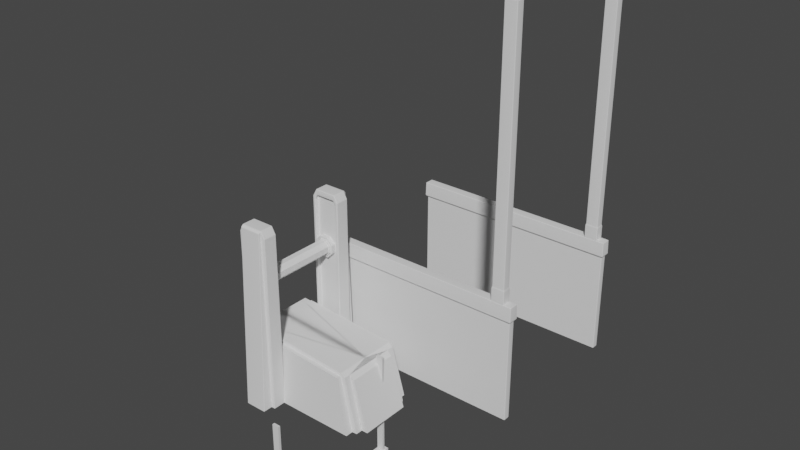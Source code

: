 # Source: Mounts.blend  (saved by Blender 3.6.14; exported with 4.5.12 LTS)
import bpy
from mathutils import Matrix  # noqa: F401  (used for matrix-valued properties, if any)

bpy.ops.wm.read_factory_settings(use_empty=True)
scene = bpy.context.scene
scene.name = 'Scene'

# ---- collections
col_collection = bpy.data.collections.new('Collection'); scene.collection.children.link(col_collection)

# ---- materials (node trees are filled in below, after node groups)
mat_wood = bpy.data.materials.new('Wood')
mat_wood.use_transparent_shadow = False
mat_foundation = bpy.data.materials.new('Foundation')
mat_foundation.use_transparent_shadow = False
mat_otherwood = bpy.data.materials.new('OtherWood')
mat_otherwood.use_transparent_shadow = False

# ---- material node trees
mat_wood.use_nodes = True; mat_wood.node_tree.nodes.clear()
_N = mat_wood.node_tree.nodes; _L = mat_wood.node_tree.links
n0 = _N.new('ShaderNodeBsdfPrincipled'); n0.name = 'Principled BSDF'; n0.location = (10, 300)
n0.distribution = 'GGX'
n0.subsurface_method = 'RANDOM_WALK_SKIN'
n0.inputs[3].default_value = 1.45
n0.inputs[27].default_value = (0.0, 0.0, 0.0, 1.0)
n0.inputs[28].default_value = 1.0
n1 = _N.new('ShaderNodeOutputMaterial'); n1.name = 'Material Output'; n1.location = (300, 300)
_L.new(n0.outputs[0], n1.inputs[0])
n1.is_active_output = True
mat_foundation.use_nodes = True; mat_foundation.node_tree.nodes.clear()
_N = mat_foundation.node_tree.nodes; _L = mat_foundation.node_tree.links
n0 = _N.new('ShaderNodeBsdfPrincipled'); n0.name = 'Principled BSDF'; n0.location = (10, 300)
n0.distribution = 'GGX'
n0.subsurface_method = 'RANDOM_WALK_SKIN'
n0.inputs[3].default_value = 1.45
n0.inputs[27].default_value = (0.0, 0.0, 0.0, 1.0)
n0.inputs[28].default_value = 1.0
n1 = _N.new('ShaderNodeOutputMaterial'); n1.name = 'Material Output'; n1.location = (300, 300)
_L.new(n0.outputs[0], n1.inputs[0])
n1.is_active_output = True
mat_otherwood.use_nodes = True; mat_otherwood.node_tree.nodes.clear()
_N = mat_otherwood.node_tree.nodes; _L = mat_otherwood.node_tree.links
n0 = _N.new('ShaderNodeBsdfPrincipled'); n0.name = 'Principled BSDF'; n0.location = (10, 300)
n0.distribution = 'GGX'
n0.subsurface_method = 'RANDOM_WALK_SKIN'
n0.inputs[3].default_value = 1.45
n0.inputs[27].default_value = (0.0, 0.0, 0.0, 1.0)
n0.inputs[28].default_value = 1.0
n1 = _N.new('ShaderNodeOutputMaterial'); n1.name = 'Material Output'; n1.location = (300, 300)
_L.new(n0.outputs[0], n1.inputs[0])
n1.is_active_output = True

# ---- world
world_world = bpy.data.worlds.new('World'); scene.world = world_world
world_world.use_nodes = True; world_world.node_tree.nodes.clear()
_N = world_world.node_tree.nodes; _L = world_world.node_tree.links
n0 = _N.new('ShaderNodeOutputWorld'); n0.name = 'World Output'; n0.location = (300, 300)
n1 = _N.new('ShaderNodeBackground'); n1.name = 'Background'; n1.location = (10, 300)
n1.inputs[0].default_value = (0.05088, 0.05088, 0.05088, 1.0)
_L.new(n1.outputs[0], n0.inputs[0])
n0.is_active_output = True
world_world.color = (0.05088, 0.05088, 0.05088)
world_world.use_sun_shadow = False
world_world.sun_shadow_jitter_overblur = 0.0

# ---- meshes
me_cube_014 = bpy.data.meshes.new('Cube.014')
me_cube_014.from_pydata([(1.347, -2.403, 7.468), (1.347, -2.159, 7.468), (1.717, -2.403, 7.468), (1.717, -2.159, 7.468), (1.347, -2.403, -0.002588), (1.347, -2.159, -0.002588), (1.717, -2.159, -0.002588), (1.717, -2.403, -0.002588), (1.332, -2.144, -0.4228), (1.332, -2.419, -0.4228), (1.332, -2.144, -0.02828), (1.733, -2.144, -0.4228), (1.733, -2.144, -0.02828), (1.733, -2.419, -0.4228), (1.733, -2.419, -0.02828), (1.332, -2.419, -0.02828), (-4.375, -2.383, -3.957), (-4.375, -2.383, -0.8558), (-4.375, -2.18, -3.957), (-4.375, -2.18, -0.8558), (1.923, -2.383, -3.957), (1.923, -2.383, -0.8558), (1.923, -2.18, -3.957), (1.923, -2.18, -0.8558), (-4.375, -2.383, -0.9226), (-4.375, -2.18, -0.9226), (1.923, -2.18, -0.9226), (1.923, -2.383, -0.9226), (-4.43, -2.438, -0.8558), (-4.43, -2.125, -0.8558), (1.978, -2.125, -0.8558), (1.978, -2.438, -0.8558), (-4.42, -2.428, -0.4228), (-4.42, -2.135, -0.4228), (1.968, -2.135, -0.4228), (1.968, -2.428, -0.4228), (1.347, 2.159, 7.468), (1.347, 2.403, 7.468), (1.717, 2.159, 7.468), (1.717, 2.403, 7.468), (1.347, 2.159, -0.002588), (1.347, 2.403, -0.002588), (1.717, 2.403, -0.002588), (1.717, 2.159, -0.002588), (1.332, 2.419, -0.4228), (1.332, 2.144, -0.4228), (1.332, 2.419, -0.02828), (1.733, 2.419, -0.4228), (1.733, 2.419, -0.02828), (1.733, 2.144, -0.4228), (1.733, 2.144, -0.02828), (1.332, 2.144, -0.02828), (-4.375, 2.18, -3.957), (-4.375, 2.18, -0.8558), (-4.375, 2.383, -3.957), (-4.375, 2.383, -0.8558), (1.923, 2.18, -3.957), (1.923, 2.18, -0.8558), (1.923, 2.383, -3.957), (1.923, 2.383, -0.8558), (-4.375, 2.18, -0.9226), (-4.375, 2.383, -0.9226), (1.923, 2.383, -0.9226), (1.923, 2.18, -0.9226), (-4.43, 2.125, -0.8558), (-4.43, 2.438, -0.8558), (1.978, 2.438, -0.8558), (1.978, 2.125, -0.8558), (-4.42, 2.135, -0.4228), (-4.42, 2.428, -0.4228), (1.968, 2.428, -0.4228), (1.968, 2.135, -0.4228)], [], [(4, 0, 1, 5), (5, 1, 3, 6), (6, 3, 2, 7), (7, 2, 0, 4), (7, 4, 15, 14), (5, 6, 12, 10), (13, 14, 15, 9), (11, 12, 14, 13), (8, 10, 12, 11), (9, 15, 10, 8), (4, 5, 10, 15), (6, 7, 14, 12), (16, 17, 19, 18), (18, 19, 23, 22), (22, 23, 21, 20), (20, 21, 17, 16), (21, 23, 26, 27), (19, 17, 24, 25), (17, 21, 27, 24), (23, 19, 25, 26), (25, 24, 28, 29), (27, 26, 30, 31), (26, 25, 29, 30), (24, 27, 31, 28), (28, 31, 35, 32), (34, 33, 32, 35), (30, 29, 33, 34), (31, 30, 34, 35), (29, 28, 32, 33), (40, 36, 37, 41), (41, 37, 39, 42), (42, 39, 38, 43), (43, 38, 36, 40), (43, 40, 51, 50), (41, 42, 48, 46), (49, 50, 51, 45), (47, 48, 50, 49), (44, 46, 48, 47), (45, 51, 46, 44), (40, 41, 46, 51), (42, 43, 50, 48), (52, 53, 55, 54), (54, 55, 59, 58), (58, 59, 57, 56), (56, 57, 53, 52), (57, 59, 62, 63), (55, 53, 60, 61), (53, 57, 63, 60), (59, 55, 61, 62), (61, 60, 64, 65), (63, 62, 66, 67), (62, 61, 65, 66), (60, 63, 67, 64), (64, 67, 71, 68), (70, 69, 68, 71), (66, 65, 69, 70), (67, 66, 70, 71), (65, 64, 68, 69)])
_uv = me_cube_014.uv_layers.new(name='UVMap')
_uv.uv.foreach_set('vector', [1.063, 0.3898, 1.063, 1.205, 1.028, 1.205, 1.028, 0.3898, 1.356, -0.4407, 1.356, 0.6102, 1.304, 0.6102, 1.304, -0.4407, 1.166, 0.3898, 1.166, 1.205, 1.132, 1.205, 1.132, 0.3898, 0.9021, 0.4491, 0.9021, 1.5, 0.8498, 1.5, 0.8498, 0.4491, 0.9021, 0.4491, 0.8498, 0.4491, 0.8476, 0.4453, 0.9043, 0.4453, 1.356, -0.4407, 1.304, -0.4407, 1.302, -0.4445, 1.358, -0.4445, 0.9043, 0.3898, 0.9043, 0.4453, 0.8476, 0.4453, 0.8476, 0.3898, -0.3446, 1.28, -0.3446, 1.323, -0.3834, 1.323, -0.3834, 1.28, 1.358, -0.5, 1.358, -0.4445, 1.302, -0.4445, 1.302, -0.5, -0.4611, 1.28, -0.4611, 1.323, -0.5, 1.323, -0.5, 1.28, 1.128, 1.271, 1.128, 1.236, 1.13, 1.234, 1.13, 1.273, 1.125, 1.271, 1.125, 1.236, 1.128, 1.234, 1.128, 1.273, 1.274, 0.6102, 1.274, 0.9488, 1.245, 0.9488, 1.245, 0.6102, -0.06371, 0.3898, -0.5, 0.3898, -0.5, -0.5, -0.06371, -0.5, 1.302, 0.6102, 1.302, 0.9488, 1.274, 0.9488, 1.274, 0.6102, -0.06371, 1.28, -0.5, 1.28, -0.5, 0.3898, -0.06371, 0.3898, 1.124, 1.234, 1.124, 1.205, 1.131, 1.205, 1.131, 1.234, 1.117, 1.234, 1.117, 1.205, 1.124, 1.205, 1.124, 1.234, 1.481, 1.28, 1.481, 0.3898, 1.491, 0.3898, 1.491, 1.28, 1.481, 0.3898, 1.481, -0.5, 1.491, -0.5, 1.491, 0.3898, 1.036, 1.205, 1.065, 1.205, 1.072, 1.217, 1.028, 1.217, 1.08, 1.205, 1.109, 1.205, 1.117, 1.217, 1.072, 1.217, 0.512, 1.287, 0.512, 0.3975, 0.5207, 0.3898, 0.5207, 1.295, 0.6515, 1.287, 0.6515, 0.3975, 0.6602, 0.3898, 0.6602, 1.295, 0.6602, 1.295, 0.6602, 0.3898, 0.7212, 0.3912, 0.7212, 1.294, 0.9456, 0.3898, 0.9456, 1.292, 0.9043, 1.292, 0.9043, 0.3898, 0.5207, 1.295, 0.5207, 0.3898, 0.5818, 0.3912, 0.5818, 1.294, 1.072, 1.217, 1.117, 1.217, 1.115, 1.264, 1.074, 1.264, 1.028, 1.217, 1.072, 1.217, 1.071, 1.264, 1.03, 1.264, 1.132, 0.3898, 1.132, 1.205, 1.097, 1.205, 1.097, 0.3898, 1.3, -0.4407, 1.3, 0.6102, 1.247, 0.6102, 1.247, -0.4407, 1.201, 0.3898, 1.201, 1.205, 1.166, 1.205, 1.166, 0.3898, 0.8454, 0.4491, 0.8454, 1.5, 0.7932, 1.5, 0.7932, 0.4491, 0.8454, 0.4491, 0.7932, 0.4491, 0.7909, 0.4453, 0.8476, 0.4453, 1.3, -0.4407, 1.247, -0.4407, 1.245, -0.4445, 1.302, -0.4445, 0.8476, 0.3898, 0.8476, 0.4453, 0.7909, 0.4453, 0.7909, 0.3898, -0.3834, 1.28, -0.3834, 1.323, -0.4223, 1.323, -0.4223, 1.28, 1.302, -0.5, 1.302, -0.4445, 1.245, -0.4445, 1.245, -0.5, 1.111, 1.264, 1.111, 1.307, 1.072, 1.307, 1.072, 1.264, 1.123, 1.271, 1.123, 1.236, 1.125, 1.234, 1.125, 1.273, 1.119, 1.271, 1.119, 1.236, 1.121, 1.234, 1.121, 1.273, 1.274, 0.9488, 1.274, 1.287, 1.245, 1.287, 1.245, 0.9488, 0.3726, 0.3898, -0.06371, 0.3898, -0.06371, -0.5, 0.3726, -0.5, 1.302, 0.9488, 1.302, 1.287, 1.274, 1.287, 1.274, 0.9488, 1.245, 0.3898, 0.8089, 0.3898, 0.8089, -0.5, 1.245, -0.5, 1.183, 1.234, 1.183, 1.205, 1.19, 1.205, 1.19, 1.234, 1.176, 1.234, 1.176, 1.205, 1.183, 1.205, 1.183, 1.234, 1.235, 1.28, 1.235, 0.3898, 1.244, 0.3898, 1.244, 1.28, 1.472, 0.3898, 1.472, -0.5, 1.481, -0.5, 1.481, 0.3898, 1.139, 1.264, 1.168, 1.264, 1.176, 1.276, 1.132, 1.276, 1.036, 1.264, 1.065, 1.264, 1.072, 1.276, 1.028, 1.276, 0.4423, 1.287, 0.4423, 0.3975, 0.451, 0.3898, 0.451, 1.295, 0.5818, 1.287, 0.5818, 0.3975, 0.5904, 0.3898, 0.5904, 1.295, 0.5904, 1.295, 0.5904, 0.3898, 0.6515, 0.3912, 0.6515, 1.294, 1.028, 0.3898, 1.028, 1.292, 0.9869, 1.292, 0.9869, 0.3898, 0.451, 1.295, 0.451, 0.3898, 0.512, 0.3912, 0.512, 1.294, 1.028, 1.276, 1.072, 1.276, 1.071, 1.322, 1.03, 1.322, 1.132, 1.276, 1.176, 1.276, 1.174, 1.322, 1.133, 1.322])
me_cube_014.use_remesh_fix_poles = True
me_cube_014.use_remesh_preserve_attributes = False
me_cube_014.use_mirror_x = True
me_cube_014.update()
me_cube_006 = bpy.data.meshes.new('Cube.006')
me_cube_006.from_pydata([(-1.0, -1.55, -1.0), (-1.0, -1.55, 4.198), (-1.0, 1.55, -1.0), (-1.0, 1.55, 4.198), (1.0, -1.55, -1.0), (1.0, -1.55, 4.198), (1.0, 1.55, -1.0), (1.0, 1.55, 4.198), (-1.0, -1.142, -1.0), (-1.0, 1.142, -1.0), (-0.8209, 1.142, 4.11), (-0.8209, -1.142, 4.11), (1.0, 1.142, -1.0), (1.0, -1.142, -1.0), (0.8209, -1.142, 4.11), (0.8209, 1.142, 4.11), (-0.7276, -1.142, -1.0), (0.7276, -1.142, -1.0), (0.6663, -1.142, 4.23), (-0.6663, -1.142, 4.23), (-0.7276, -1.55, 4.409), (0.7276, -1.55, 4.409), (0.7276, -1.55, -1.0), (-0.7276, -1.55, -1.0), (-0.7276, 1.55, -1.0), (0.7276, 1.55, -1.0), (0.7276, 1.55, 4.409), (-0.7276, 1.55, 4.409), (0.7276, 1.142, 4.409), (-0.6663, 1.142, 4.23), (0.7276, 1.142, -1.0), (-0.7276, 1.142, -1.0), (1.0, -1.142, 4.198), (1.0, 1.142, 4.198), (0.8209, -1.142, -0.8209), (0.8209, 1.142, -0.8209), (-1.0, 1.142, 4.198), (-1.0, -1.142, 4.198), (-0.8209, 1.142, -0.8209), (-0.8209, -1.142, -0.8209), (-0.7276, 1.142, -0.8209), (0.7276, 1.142, -0.8209), (0.6663, 1.142, 4.23), (-0.7276, 1.142, 4.409), (0.7276, -1.142, 4.409), (-0.7276, -1.142, 4.409), (0.7276, -1.142, -0.8209), (-0.7276, -1.142, -0.8209), (-0.7276, 1.254, -0.8209), (0.7276, 1.254, -0.8209), (0.6663, 1.254, 4.23), (-0.6663, 1.254, 4.23), (0.6663, -1.254, 4.23), (0.7276, -1.254, -0.8209), (-0.7276, -1.254, -0.8209), (-0.6663, -1.254, 4.23), (-0.8209, -1.254, -0.8209), (0.8209, -1.254, -0.8209), (-0.8209, 1.254, -0.8209), (0.8209, 1.254, -0.8209), (0.8209, -1.254, 4.11), (0.8209, 1.254, 4.11), (-0.8209, 1.254, 4.11), (-0.8209, -1.254, 4.11), (-0.7276, -1.618, 4.35), (0.7276, -1.618, 4.35), (0.7276, 1.618, 4.35), (-0.7276, 1.618, 4.35), (-0.7276, -1.833, -1.0), (0.7276, -1.833, -1.0), (0.7276, 1.833, -1.0), (-0.7276, 1.833, -1.0)], [], [(41, 35, 59, 49), (7, 26, 28, 33), (25, 26, 7, 6), (4, 5, 21, 22), (9, 36, 3, 2), (6, 7, 33, 12), (23, 20, 1, 0), (32, 44, 21, 5), (13, 32, 5, 4), (19, 18, 52, 55), (2, 3, 27, 24), (45, 37, 1, 20), (29, 10, 62, 51), (0, 1, 37, 8), (27, 3, 36, 43), (38, 40, 48, 58), (45, 20, 21, 44), (42, 29, 51, 50), (27, 43, 28, 26), (26, 25, 70, 66), (24, 27, 67, 71), (15, 42, 50, 61), (34, 14, 32, 13), (15, 35, 12, 33), (38, 10, 36, 9), (11, 39, 8, 37), (41, 40, 31, 30), (29, 42, 28, 43), (18, 19, 45, 44), (47, 46, 17, 16), (19, 11, 37, 45), (39, 47, 16, 8), (14, 18, 44, 32), (46, 34, 13, 17), (42, 15, 33, 28), (10, 29, 43, 36), (40, 38, 9, 31), (35, 41, 30, 12), (62, 58, 48, 51), (50, 49, 59, 61), (52, 60, 57, 53), (49, 50, 51, 48), (52, 53, 54, 55), (63, 55, 54, 56), (47, 39, 56, 54), (14, 34, 57, 60), (11, 19, 55, 63), (40, 41, 49, 48), (35, 15, 61, 59), (34, 46, 53, 57), (10, 38, 58, 62), (18, 14, 60, 52), (46, 47, 54, 53), (39, 11, 63, 56), (64, 68, 69, 65), (66, 70, 71, 67), (21, 20, 64, 65), (27, 26, 66, 67), (22, 21, 65, 69), (20, 23, 68, 64)])
_uv = me_cube_006.uv_layers.new(name='UVMap')
_uv.uv.foreach_set('vector', [0.3833, 0.4899, 0.3834, 0.5046, 0.3834, 0.5046, 0.3833, 0.4899, 0.625, 0.5, 0.6591, 0.5, 0.6591, 0.5329, 0.625, 0.5329, 0.375, 0.4659, 0.625, 0.4659, 0.625, 0.5, 0.375, 0.5, 0.375, 0.75, 0.625, 0.75, 0.625, 0.7841, 0.375, 0.7841, 0.375, 0.2171, 0.625, 0.2171, 0.625, 0.25, 0.375, 0.25, 0.375, 0.5, 0.625, 0.5, 0.625, 0.5329, 0.375, 0.5329, 0.375, 0.9659, 0.625, 0.9659, 0.625, 1.0, 0.375, 1.0, 0.625, 0.7171, 0.6591, 0.7171, 0.6591, 0.75, 0.625, 0.75, 0.375, 0.7171, 0.625, 0.7171, 0.625, 0.75, 0.375, 0.75, 0.6146, 0.147, 0.6146, 0.603, 0.6146, 0.603, 0.6146, 0.147, 0.375, 0.25, 0.625, 0.25, 0.625, 0.2841, 0.375, 0.2841, 0.8409, 0.7171, 0.875, 0.7171, 0.875, 0.75, 0.8409, 0.75, 0.6146, 0.2698, 0.6144, 0.2454, 0.6144, 0.2454, 0.6146, 0.2698, 0.375, 0.0, 0.625, 0.0, 0.625, 0.0329, 0.375, 0.0329, 0.8409, 0.5, 0.875, 0.5, 0.875, 0.5329, 0.8409, 0.5329, 0.3834, 0.2454, 0.3833, 0.2601, 0.3833, 0.2601, 0.3834, 0.2454, 0.8409, 0.7171, 0.8409, 0.75, 0.6591, 0.75, 0.6591, 0.7171, 0.6146, 0.4802, 0.6146, 0.2698, 0.6146, 0.2698, 0.6146, 0.4802, 0.8409, 0.5, 0.8409, 0.5329, 0.6591, 0.5329, 0.6591, 0.5, 0.625, 0.4659, 0.375, 0.4659, 0.375, 0.4659, 0.625, 0.4659, 0.375, 0.2841, 0.625, 0.2841, 0.625, 0.2841, 0.375, 0.2841, 0.6144, 0.5046, 0.6146, 0.4802, 0.6146, 0.4802, 0.6144, 0.5046, 0.3834, 0.6558, 0.6144, 0.6558, 0.625, 0.7171, 0.375, 0.7171, 0.6144, 0.5046, 0.3834, 0.5046, 0.375, 0.5329, 0.625, 0.5329, 0.3834, 0.2454, 0.6144, 0.2454, 0.625, 0.2171, 0.375, 0.2171, 0.6144, 0.09417, 0.3834, 0.09417, 0.375, 0.0329, 0.625, 0.0329, 0.3833, 0.4899, 0.3833, 0.2601, 0.375, 0.2601, 0.375, 0.4899, 0.6146, 0.2698, 0.6146, 0.4802, 0.625, 0.4899, 0.625, 0.2601, 0.6146, 0.603, 0.6146, 0.147, 0.625, 0.1261, 0.625, 0.6239, 0.3833, 0.1261, 0.3833, 0.6239, 0.375, 0.6239, 0.375, 0.1261, 0.6146, 0.147, 0.6144, 0.09417, 0.625, 0.0329, 0.625, 0.1261, 0.3834, 0.09417, 0.3833, 0.1261, 0.375, 0.1261, 0.375, 0.0329, 0.6144, 0.6558, 0.6146, 0.603, 0.625, 0.6239, 0.625, 0.7171, 0.3833, 0.6239, 0.3834, 0.6558, 0.375, 0.7171, 0.375, 0.6239, 0.6146, 0.4802, 0.6144, 0.5046, 0.625, 0.5329, 0.625, 0.4899, 0.6144, 0.2454, 0.6146, 0.2698, 0.625, 0.2601, 0.625, 0.2171, 0.3833, 0.2601, 0.3834, 0.2454, 0.375, 0.2171, 0.375, 0.2601, 0.3834, 0.5046, 0.3833, 0.4899, 0.375, 0.4899, 0.375, 0.5329, 0.6144, 0.2454, 0.3834, 0.2454, 0.3833, 0.2601, 0.6146, 0.2698, 0.6146, 0.4802, 0.3833, 0.4899, 0.3834, 0.5046, 0.6144, 0.5046, 0.6146, 0.603, 0.6144, 0.6558, 0.3834, 0.6558, 0.3833, 0.6239, 0.3833, 0.4899, 0.6146, 0.4802, 0.6146, 0.2698, 0.3833, 0.2601, 0.6146, 0.603, 0.3833, 0.6239, 0.3833, 0.1261, 0.6146, 0.147, 0.6144, 0.09417, 0.6146, 0.147, 0.3833, 0.1261, 0.3834, 0.09417, 0.3833, 0.1261, 0.3834, 0.09417, 0.3834, 0.09417, 0.3833, 0.1261, 0.6144, 0.6558, 0.3834, 0.6558, 0.3834, 0.6558, 0.6144, 0.6558, 0.6144, 0.09417, 0.6146, 0.147, 0.6146, 0.147, 0.6144, 0.09417, 0.3833, 0.2601, 0.3833, 0.4899, 0.3833, 0.4899, 0.3833, 0.2601, 0.3834, 0.5046, 0.6144, 0.5046, 0.6144, 0.5046, 0.3834, 0.5046, 0.3834, 0.6558, 0.3833, 0.6239, 0.3833, 0.6239, 0.3834, 0.6558, 0.6144, 0.2454, 0.3834, 0.2454, 0.3834, 0.2454, 0.6144, 0.2454, 0.6146, 0.603, 0.6144, 0.6558, 0.6144, 0.6558, 0.6146, 0.603, 0.3833, 0.6239, 0.3833, 0.1261, 0.3833, 0.1261, 0.3833, 0.6239, 0.3834, 0.09417, 0.6144, 0.09417, 0.6144, 0.09417, 0.3834, 0.09417, 0.625, 0.9659, 0.375, 0.9659, 0.375, 0.7841, 0.625, 0.7841, 0.625, 0.4659, 0.375, 0.4659, 0.375, 0.2841, 0.625, 0.2841, 0.6591, 0.75, 0.8409, 0.75, 0.8409, 0.75, 0.6591, 0.75, 0.8409, 0.5, 0.6591, 0.5, 0.6591, 0.5, 0.8409, 0.5, 0.375, 0.7841, 0.625, 0.7841, 0.625, 0.7841, 0.375, 0.7841, 0.625, 0.9659, 0.375, 0.9659, 0.375, 0.9659, 0.625, 0.9659])
me_cube_006.use_remesh_fix_poles = True
me_cube_006.use_remesh_preserve_attributes = False
me_cube_006.use_mirror_x = True
me_cube_006.update()
me_cylinder_004 = bpy.data.meshes.new('Cylinder.004')
me_cylinder_004.from_pydata([(-9.537e-07, 1.292, 0.33), (-9.537e-07, -1.292, 0.33), (0.2333, 1.292, 0.2333), (0.2333, -1.292, 0.2333), (0.33, 1.292, 2.384e-07), (0.33, -1.292, 2.384e-07), (0.2333, 1.292, -0.2333), (0.2333, -1.292, -0.2333), (-9.825e-07, 1.292, -0.33), (-9.825e-07, -1.292, -0.33), (-0.2333, 1.292, -0.2333), (-0.2333, -1.292, -0.2333), (-0.33, 1.292, 2.384e-07), (-0.33, -1.292, 2.384e-07), (-0.2333, 1.292, 0.2333), (-0.2333, -1.292, 0.2333), (-0.1888, -1.117, -0.1888), (-0.1926, -1.122, -0.1926), (-0.1888, 1.117, -0.1888), (-0.1926, 1.122, -0.1926), (-0.2669, -1.117, 2.384e-07), (-0.2723, -1.122, 2.384e-07), (-0.2669, 1.117, 2.384e-07), (-0.2723, 1.122, 2.384e-07), (-9.442e-07, 1.122, 0.2723), (-9.433e-07, 1.117, 0.2669), (-9.442e-07, -1.122, 0.2723), (-9.433e-07, -1.117, 0.2669), (-0.1888, -1.117, 0.1888), (-0.1926, -1.122, 0.1926), (-0.1888, 1.117, 0.1888), (-0.1926, 1.122, 0.1926), (-9.537e-07, -1.127, 0.33), (-9.528e-07, -1.122, 0.3246), (-9.528e-07, 1.122, 0.3246), (-9.537e-07, 1.127, 0.33), (0.2333, 1.127, 0.2333), (0.2295, 1.122, 0.2295), (0.2295, -1.122, 0.2295), (0.2333, -1.127, 0.2333), (0.33, 1.127, 2.384e-07), (0.3246, 1.122, 2.384e-07), (0.3246, -1.122, 2.384e-07), (0.33, -1.127, 2.384e-07), (0.2333, 1.127, -0.2333), (0.2295, 1.122, -0.2295), (0.2295, -1.122, -0.2295), (0.2333, -1.127, -0.2333), (-9.825e-07, 1.127, -0.33), (-9.821e-07, 1.122, -0.3246), (-9.822e-07, -1.122, -0.3246), (-9.825e-07, -1.127, -0.33), (-0.2333, 1.127, -0.2333), (-0.2295, 1.122, -0.2295), (-0.2295, -1.122, -0.2295), (-0.2333, -1.127, -0.2333), (-0.33, 1.127, 2.384e-07), (-0.3246, 1.122, 2.384e-07), (-0.3246, -1.122, 2.384e-07), (-0.33, -1.127, 2.384e-07), (-0.2333, 1.127, 0.2333), (-0.2295, 1.122, 0.2295), (-0.2295, -1.122, 0.2295), (-0.2333, -1.127, 0.2333), (-9.773e-07, 1.117, -0.2669), (-9.778e-07, 1.122, -0.2723), (-9.786e-07, -1.117, -0.2669), (-9.79e-07, -1.122, -0.2723), (0.1888, 1.117, -0.1888), (0.1926, 1.122, -0.1926), (0.1888, -1.117, -0.1888), (0.1926, -1.122, -0.1926), (0.2723, 1.122, 2.384e-07), (0.2669, 1.117, 2.384e-07), (0.2669, -1.117, 2.384e-07), (0.2723, -1.122, 2.384e-07), (0.1888, 1.117, 0.1888), (0.1926, 1.122, 0.1926), (0.1926, -1.122, 0.1926), (0.1888, -1.117, 0.1888), (0.1628, 1.087, -0.1629), (0.159, 1.082, -0.159), (0.159, -1.082, -0.159), (0.1628, -1.087, -0.1629), (0.2303, 1.087, 2.384e-07), (0.2249, 1.082, 2.384e-07), (0.2249, -1.082, 2.384e-07), (0.2303, -1.087, 2.384e-07), (-9.456e-07, -1.087, 0.2303), (-9.459e-07, -1.082, 0.2249), (-9.456e-07, 1.087, 0.2303), (-9.459e-07, 1.082, 0.2249), (0.159, 1.082, 0.159), (0.1628, 1.087, 0.1629), (0.159, -1.082, 0.159), (0.1628, -1.087, 0.1629), (0.1888, -1.092, 0.1888), (0.1849, -1.087, 0.1849), (0.1849, 1.087, 0.1849), (0.1888, 1.092, 0.1888), (0.2669, -1.092, 2.384e-07), (0.2615, -1.087, 2.384e-07), (0.2615, 1.087, 2.384e-07), (0.2669, 1.092, 2.384e-07), (0.1888, -1.092, -0.1888), (0.1849, -1.087, -0.1849), (0.1849, 1.087, -0.1849), (0.1888, 1.092, -0.1888), (-9.786e-07, -1.092, -0.2669), (-9.783e-07, -1.087, -0.2615), (-9.77e-07, 1.087, -0.2615), (-9.774e-07, 1.092, -0.2669), (-0.1888, -1.092, -0.1888), (-0.1849, -1.087, -0.1849), (-0.1849, 1.087, -0.1849), (-0.1888, 1.092, -0.1888), (-0.2669, -1.092, 2.384e-07), (-0.2615, -1.087, 2.384e-07), (-0.2615, 1.087, 2.384e-07), (-0.2669, 1.092, 2.384e-07), (-0.1888, -1.092, 0.1888), (-0.1849, -1.087, 0.1849), (-0.1849, 1.087, 0.1849), (-0.1888, 1.092, 0.1888), (-9.433e-07, 1.092, 0.2669), (-9.436e-07, 1.087, 0.2615), (-9.436e-07, -1.087, 0.2615), (-9.433e-07, -1.092, 0.2669), (-9.76e-07, -1.082, -0.2249), (-9.764e-07, -1.087, -0.2303), (-9.751e-07, 1.087, -0.2303), (-9.748e-07, 1.082, -0.2249), (-0.159, -1.082, -0.159), (-0.1629, -1.087, -0.1629), (-0.1629, 1.087, -0.1629), (-0.159, 1.082, -0.159), (-0.2303, -1.087, 2.384e-07), (-0.2249, -1.082, 2.384e-07), (-0.2303, 1.087, 2.384e-07), (-0.2249, 1.082, 2.384e-07), (-0.159, -1.082, 0.159), (-0.1629, -1.087, 0.1629), (-0.1629, 1.087, 0.1629), (-0.159, 1.082, 0.159)], [], [(0, 35, 36, 2), (42, 46, 71, 75), (46, 50, 67, 71), (51, 9, 11, 55), (55, 11, 13, 59), (59, 13, 15, 63), (98, 125, 90, 93), (41, 37, 77, 72), (38, 42, 75, 78), (107, 111, 64, 68), (12, 56, 60, 14), (10, 52, 56, 12), (8, 48, 52, 10), (49, 45, 69, 65), (45, 41, 72, 69), (14, 60, 35, 0), (39, 3, 5, 43), (119, 123, 30, 22), (115, 119, 22, 18), (111, 115, 18, 64), (4, 40, 44, 6), (62, 33, 26, 29), (43, 5, 7, 47), (53, 49, 65, 19), (32, 1, 3, 39), (63, 15, 1, 32), (58, 62, 29, 21), (50, 54, 17, 67), (16, 20, 116, 112), (103, 107, 68, 73), (99, 103, 73, 76), (33, 38, 78, 26), (124, 99, 76, 25), (2, 36, 40, 4), (47, 7, 9, 51), (28, 27, 127, 120), (6, 44, 48, 8), (66, 16, 112, 108), (123, 124, 25, 30), (27, 79, 96, 127), (79, 74, 100, 96), (37, 34, 24, 77), (74, 70, 104, 100), (70, 66, 108, 104), (57, 53, 19, 23), (20, 28, 120, 116), (61, 57, 23, 31), (34, 61, 31, 24), (91, 143, 140, 89), (105, 109, 129, 83), (114, 110, 130, 134), (109, 113, 133, 129), (113, 117, 136, 133), (122, 118, 138, 142), (143, 139, 137, 140), (139, 135, 132, 137), (102, 98, 93, 84), (106, 102, 84, 80), (110, 106, 80, 130), (92, 91, 89, 94), (131, 81, 82, 128), (135, 131, 128, 132), (126, 97, 95, 88), (125, 122, 142, 90), (85, 86, 82, 81), (117, 121, 141, 136), (121, 126, 88, 141), (118, 114, 134, 138), (101, 105, 83, 87), (97, 101, 87, 95), (77, 24, 25, 76), (141, 88, 89, 140), (29, 26, 27, 28), (26, 78, 79, 27), (69, 72, 73, 68), (65, 69, 68, 64), (19, 65, 64, 18), (23, 19, 18, 22), (31, 23, 22, 30), (24, 31, 30, 25), (72, 77, 76, 73), (93, 90, 91, 92), (21, 29, 28, 20), (17, 21, 20, 16), (67, 17, 16, 66), (71, 67, 66, 70), (75, 71, 70, 74), (78, 75, 74, 79), (63, 32, 33, 62), (35, 60, 61, 34), (59, 63, 62, 58), (60, 56, 57, 61), (55, 59, 58, 54), (56, 52, 53, 57), (51, 55, 54, 50), (52, 48, 49, 53), (47, 51, 50, 46), (48, 44, 45, 49), (43, 47, 46, 42), (44, 40, 41, 45), (39, 43, 42, 38), (40, 36, 37, 41), (32, 39, 38, 33), (36, 35, 34, 37), (90, 142, 143, 91), (133, 136, 137, 132), (129, 133, 132, 128), (83, 129, 128, 82), (87, 83, 82, 86), (95, 87, 86, 94), (88, 95, 94, 89), (136, 141, 140, 137), (142, 138, 139, 143), (138, 134, 135, 139), (134, 130, 131, 135), (130, 80, 81, 131), (80, 84, 85, 81), (84, 93, 92, 85), (99, 124, 125, 98), (127, 96, 97, 126), (103, 99, 98, 102), (96, 100, 101, 97), (107, 103, 102, 106), (100, 104, 105, 101), (111, 107, 106, 110), (104, 108, 109, 105), (115, 111, 110, 114), (108, 112, 113, 109), (119, 115, 114, 118), (112, 116, 117, 113), (123, 119, 118, 122), (116, 120, 121, 117), (124, 123, 122, 125), (120, 127, 126, 121), (54, 58, 21, 17), (85, 92, 94, 86)])
_uv = me_cylinder_004.uv_layers.new(name='UVMap')
_uv.uv.foreach_set('vector', [1.0, 0.0, 1.0, 0.06363, 0.875, 0.06363, 0.875, 0.0, 0.75, 0.9344, 0.625, 0.9344, 0.625, 0.9344, 0.75, 0.9344, 0.625, 0.9344, 0.5, 0.9344, 0.5, 0.9344, 0.625, 0.9344, 0.5, 0.9364, 0.5, 1.0, 0.375, 1.0, 0.375, 0.9364, 0.375, 0.9364, 0.375, 1.0, 0.25, 1.0, 0.25, 0.9364, 0.25, 0.9364, 0.25, 1.0, 0.125, 1.0, 0.125, 0.9364, 0.875, 0.07932, 1.0, 0.07932, 1.0, 0.07932, 0.875, 0.07932, 0.75, 0.06556, 0.875, 0.06556, 0.875, 0.06556, 0.75, 0.06556, 0.875, 0.9344, 0.75, 0.9344, 0.75, 0.9344, 0.875, 0.9344, 0.625, 0.07738, 0.5, 0.07738, 0.5, 0.0675, 0.625, 0.0675, 0.25, 0.0, 0.25, 0.06363, 0.125, 0.06363, 0.125, 0.0, 0.375, 0.0, 0.375, 0.06363, 0.25, 0.06363, 0.25, 0.0, 0.5, 0.0, 0.5, 0.06363, 0.375, 0.06363, 0.375, 0.0, 0.5, 0.06556, 0.625, 0.06556, 0.625, 0.06556, 0.5, 0.06556, 0.625, 0.06556, 0.75, 0.06556, 0.75, 0.06556, 0.625, 0.06556, 0.125, 0.0, 0.125, 0.06363, 0.0, 0.06363, 0.0, 0.0, 0.875, 0.9364, 0.875, 1.0, 0.75, 1.0, 0.75, 0.9364, 0.25, 0.07738, 0.125, 0.07738, 0.125, 0.0675, 0.25, 0.0675, 0.375, 0.07738, 0.25, 0.07738, 0.25, 0.0675, 0.375, 0.0675, 0.5, 0.07738, 0.375, 0.07738, 0.375, 0.0675, 0.5, 0.0675, 0.75, 0.0, 0.75, 0.06363, 0.625, 0.06363, 0.625, 0.0, 0.125, 0.9344, 0.0, 0.9344, 0.0, 0.9344, 0.125, 0.9344, 0.75, 0.9364, 0.75, 1.0, 0.625, 1.0, 0.625, 0.9364, 0.375, 0.06556, 0.5, 0.06556, 0.5, 0.06556, 0.375, 0.06556, 1.0, 0.9364, 1.0, 1.0, 0.875, 1.0, 0.875, 0.9364, 0.125, 0.9364, 0.125, 1.0, 0.0, 1.0, 0.0, 0.9364, 0.25, 0.9344, 0.125, 0.9344, 0.125, 0.9344, 0.25, 0.9344, 0.5, 0.9344, 0.375, 0.9344, 0.375, 0.9344, 0.5, 0.9344, 0.375, 0.9325, 0.25, 0.9325, 0.25, 0.9226, 0.375, 0.9226, 0.75, 0.07738, 0.625, 0.07738, 0.625, 0.0675, 0.75, 0.0675, 0.875, 0.07738, 0.75, 0.07738, 0.75, 0.0675, 0.875, 0.0675, 1.0, 0.9344, 0.875, 0.9344, 0.875, 0.9344, 1.0, 0.9344, 1.0, 0.07738, 0.875, 0.07738, 0.875, 0.0675, 1.0, 0.0675, 0.875, 0.0, 0.875, 0.06363, 0.75, 0.06363, 0.75, 0.0, 0.625, 0.9364, 0.625, 1.0, 0.5, 1.0, 0.5, 0.9364, 0.125, 0.9325, 0.0, 0.9325, 0.0, 0.9226, 0.125, 0.9226, 0.625, 0.0, 0.625, 0.06363, 0.5, 0.06363, 0.5, 0.0, 0.5, 0.9325, 0.375, 0.9325, 0.375, 0.9226, 0.5, 0.9226, 0.125, 0.07738, 0.0, 0.07738, 0.0, 0.0675, 0.125, 0.0675, 1.0, 0.9325, 0.875, 0.9325, 0.875, 0.9226, 1.0, 0.9226, 0.875, 0.9325, 0.75, 0.9325, 0.75, 0.9226, 0.875, 0.9226, 0.875, 0.06556, 1.0, 0.06556, 1.0, 0.06556, 0.875, 0.06556, 0.75, 0.9325, 0.625, 0.9325, 0.625, 0.9226, 0.75, 0.9226, 0.625, 0.9325, 0.5, 0.9325, 0.5, 0.9226, 0.625, 0.9226, 0.25, 0.06556, 0.375, 0.06556, 0.375, 0.06556, 0.25, 0.06556, 0.25, 0.9325, 0.125, 0.9325, 0.125, 0.9226, 0.25, 0.9226, 0.125, 0.06556, 0.25, 0.06556, 0.25, 0.06556, 0.125, 0.06556, 0.0, 0.06556, 0.125, 0.06556, 0.125, 0.06556, 0.0, 0.06556, 0.0, 0.08126, 0.125, 0.08126, 0.125, 0.9187, 0.0, 0.9187, 0.625, 0.9207, 0.5, 0.9207, 0.5, 0.9207, 0.625, 0.9207, 0.375, 0.07932, 0.5, 0.07932, 0.5, 0.07932, 0.375, 0.07932, 0.5, 0.9207, 0.375, 0.9207, 0.375, 0.9207, 0.5, 0.9207, 0.375, 0.9207, 0.25, 0.9207, 0.25, 0.9207, 0.375, 0.9207, 0.125, 0.07932, 0.25, 0.07932, 0.25, 0.07932, 0.125, 0.07932, 0.125, 0.08126, 0.25, 0.08126, 0.25, 0.9187, 0.125, 0.9187, 0.25, 0.08126, 0.375, 0.08126, 0.375, 0.9187, 0.25, 0.9187, 0.75, 0.07932, 0.875, 0.07932, 0.875, 0.07932, 0.75, 0.07932, 0.625, 0.07932, 0.75, 0.07932, 0.75, 0.07932, 0.625, 0.07932, 0.5, 0.07932, 0.625, 0.07932, 0.625, 0.07932, 0.5, 0.07932, 0.875, 0.08126, 1.0, 0.08126, 1.0, 0.9187, 0.875, 0.9187, 0.5, 0.08126, 0.625, 0.08126, 0.625, 0.9187, 0.5, 0.9187, 0.375, 0.08126, 0.5, 0.08126, 0.5, 0.9187, 0.375, 0.9187, 1.0, 0.9207, 0.875, 0.9207, 0.875, 0.9207, 1.0, 0.9207, 0.0, 0.07932, 0.125, 0.07932, 0.125, 0.07932, 0.0, 0.07932, 0.75, 0.08126, 0.75, 0.9187, 0.625, 0.9187, 0.625, 0.08126, 0.25, 0.9207, 0.125, 0.9207, 0.125, 0.9207, 0.25, 0.9207, 0.125, 0.9207, 0.0, 0.9207, 0.0, 0.9207, 0.125, 0.9207, 0.25, 0.07932, 0.375, 0.07932, 0.375, 0.07932, 0.25, 0.07932, 0.75, 0.9207, 0.625, 0.9207, 0.625, 0.9207, 0.75, 0.9207, 0.875, 0.9207, 0.75, 0.9207, 0.75, 0.9207, 0.875, 0.9207, 0.875, 0.06556, 1.0, 0.06556, 1.0, 0.0675, 0.875, 0.0675, 0.125, 0.9207, 0.0, 0.9207, 0.0, 0.9187, 0.125, 0.9187, 0.125, 0.9344, 0.0, 0.9344, 0.0, 0.9325, 0.125, 0.9325, 1.0, 0.9344, 0.875, 0.9344, 0.875, 0.9325, 1.0, 0.9325, 0.625, 0.06556, 0.75, 0.06556, 0.75, 0.0675, 0.625, 0.0675, 0.5, 0.06556, 0.625, 0.06556, 0.625, 0.0675, 0.5, 0.0675, 0.375, 0.06556, 0.5, 0.06556, 0.5, 0.0675, 0.375, 0.0675, 0.25, 0.06556, 0.375, 0.06556, 0.375, 0.0675, 0.25, 0.0675, 0.125, 0.06556, 0.25, 0.06556, 0.25, 0.0675, 0.125, 0.0675, 0.0, 0.06556, 0.125, 0.06556, 0.125, 0.0675, 0.0, 0.0675, 0.75, 0.06556, 0.875, 0.06556, 0.875, 0.0675, 0.75, 0.0675, 0.875, 0.07932, 1.0, 0.07932, 1.0, 0.08126, 0.875, 0.08126, 0.25, 0.9344, 0.125, 0.9344, 0.125, 0.9325, 0.25, 0.9325, 0.375, 0.9344, 0.25, 0.9344, 0.25, 0.9325, 0.375, 0.9325, 0.5, 0.9344, 0.375, 0.9344, 0.375, 0.9325, 0.5, 0.9325, 0.625, 0.9344, 0.5, 0.9344, 0.5, 0.9325, 0.625, 0.9325, 0.75, 0.9344, 0.625, 0.9344, 0.625, 0.9325, 0.75, 0.9325, 0.875, 0.9344, 0.75, 0.9344, 0.75, 0.9325, 0.875, 0.9325, 0.125, 0.9364, 0.0, 0.9364, 0.0, 0.9344, 0.125, 0.9344, 0.0, 0.06363, 0.125, 0.06363, 0.125, 0.06556, 0.0, 0.06556, 0.25, 0.9364, 0.125, 0.9364, 0.125, 0.9344, 0.25, 0.9344, 0.125, 0.06363, 0.25, 0.06363, 0.25, 0.06556, 0.125, 0.06556, 0.375, 0.9364, 0.25, 0.9364, 0.25, 0.9344, 0.375, 0.9344, 0.25, 0.06363, 0.375, 0.06363, 0.375, 0.06556, 0.25, 0.06556, 0.5, 0.9364, 0.375, 0.9364, 0.375, 0.9344, 0.5, 0.9344, 0.375, 0.06363, 0.5, 0.06363, 0.5, 0.06556, 0.375, 0.06556, 0.625, 0.9364, 0.5, 0.9364, 0.5, 0.9344, 0.625, 0.9344, 0.5, 0.06363, 0.625, 0.06363, 0.625, 0.06556, 0.5, 0.06556, 0.75, 0.9364, 0.625, 0.9364, 0.625, 0.9344, 0.75, 0.9344, 0.625, 0.06363, 0.75, 0.06363, 0.75, 0.06556, 0.625, 0.06556, 0.875, 0.9364, 0.75, 0.9364, 0.75, 0.9344, 0.875, 0.9344, 0.75, 0.06363, 0.875, 0.06363, 0.875, 0.06556, 0.75, 0.06556, 1.0, 0.9364, 0.875, 0.9364, 0.875, 0.9344, 1.0, 0.9344, 0.875, 0.06363, 1.0, 0.06363, 1.0, 0.06556, 0.875, 0.06556, 0.0, 0.07932, 0.125, 0.07932, 0.125, 0.08126, 0.0, 0.08126, 0.375, 0.9207, 0.25, 0.9207, 0.25, 0.9187, 0.375, 0.9187, 0.5, 0.9207, 0.375, 0.9207, 0.375, 0.9187, 0.5, 0.9187, 0.625, 0.9207, 0.5, 0.9207, 0.5, 0.9187, 0.625, 0.9187, 0.75, 0.9207, 0.625, 0.9207, 0.625, 0.9187, 0.75, 0.9187, 0.875, 0.9207, 0.75, 0.9207, 0.75, 0.9187, 0.875, 0.9187, 1.0, 0.9207, 0.875, 0.9207, 0.875, 0.9187, 1.0, 0.9187, 0.25, 0.9207, 0.125, 0.9207, 0.125, 0.9187, 0.25, 0.9187, 0.125, 0.07932, 0.25, 0.07932, 0.25, 0.08126, 0.125, 0.08126, 0.25, 0.07932, 0.375, 0.07932, 0.375, 0.08126, 0.25, 0.08126, 0.375, 0.07932, 0.5, 0.07932, 0.5, 0.08126, 0.375, 0.08126, 0.5, 0.07932, 0.625, 0.07932, 0.625, 0.08126, 0.5, 0.08126, 0.625, 0.07932, 0.75, 0.07932, 0.75, 0.08126, 0.625, 0.08126, 0.75, 0.07932, 0.875, 0.07932, 0.875, 0.08126, 0.75, 0.08126, 0.875, 0.07738, 1.0, 0.07738, 1.0, 0.07932, 0.875, 0.07932, 1.0, 0.9226, 0.875, 0.9226, 0.875, 0.9207, 1.0, 0.9207, 0.75, 0.07738, 0.875, 0.07738, 0.875, 0.07932, 0.75, 0.07932, 0.875, 0.9226, 0.75, 0.9226, 0.75, 0.9207, 0.875, 0.9207, 0.625, 0.07738, 0.75, 0.07738, 0.75, 0.07932, 0.625, 0.07932, 0.75, 0.9226, 0.625, 0.9226, 0.625, 0.9207, 0.75, 0.9207, 0.5, 0.07738, 0.625, 0.07738, 0.625, 0.07932, 0.5, 0.07932, 0.625, 0.9226, 0.5, 0.9226, 0.5, 0.9207, 0.625, 0.9207, 0.375, 0.07738, 0.5, 0.07738, 0.5, 0.07932, 0.375, 0.07932, 0.5, 0.9226, 0.375, 0.9226, 0.375, 0.9207, 0.5, 0.9207, 0.25, 0.07738, 0.375, 0.07738, 0.375, 0.07932, 0.25, 0.07932, 0.375, 0.9226, 0.25, 0.9226, 0.25, 0.9207, 0.375, 0.9207, 0.125, 0.07738, 0.25, 0.07738, 0.25, 0.07932, 0.125, 0.07932, 0.25, 0.9226, 0.125, 0.9226, 0.125, 0.9207, 0.25, 0.9207, 0.0, 0.07738, 0.125, 0.07738, 0.125, 0.07932, 0.0, 0.07932, 0.125, 0.9226, 0.0, 0.9226, 0.0, 0.9207, 0.125, 0.9207, 0.375, 0.9344, 0.25, 0.9344, 0.25, 0.9344, 0.375, 0.9344, 0.75, 0.08126, 0.875, 0.08126, 0.875, 0.9187, 0.75, 0.9187])
me_cylinder_004.use_remesh_fix_poles = True
me_cylinder_004.use_remesh_preserve_attributes = False
me_cylinder_004.use_mirror_x = True
me_cylinder_004.update()
me_plane_002 = bpy.data.meshes.new('Plane.002')
me_plane_002.from_pydata([(2.072, 0.1256, -0.9889), (2.072, -0.1286, -0.9877), (-2.071, 0.1256, -0.9889), (-2.071, -0.1286, -0.9877), (2.072, 0.1252, -1.079), (2.072, -0.129, -1.078), (-2.071, 0.1252, -1.079), (-2.071, -0.129, -1.078), (1.886, 0.09634, 2.07), (1.885, -0.09431, 2.07), (1.886, 0.09634, -1.037), (1.885, -0.09431, -1.037), (1.954, 0.09602, 2.07), (1.953, -0.09463, 2.07), (1.954, 0.09602, -1.037), (1.953, -0.09463, -1.037), (-1.954, 0.09605, 2.07), (-1.953, -0.0946, 2.07), (-1.954, 0.09605, -1.037), (-1.953, -0.0946, -1.037), (-1.887, 0.09631, 2.07), (-1.886, -0.09434, 2.07), (-1.887, 0.09631, -1.037), (-1.886, -0.09434, -1.037)], [], [(0, 2, 3, 1), (4, 5, 7, 6), (0, 1, 5, 4), (3, 2, 6, 7), (2, 0, 4, 6), (1, 3, 7, 5), (8, 10, 11, 9), (12, 13, 15, 14), (8, 9, 13, 12), (11, 10, 14, 15), (10, 8, 12, 14), (9, 11, 15, 13), (16, 18, 19, 17), (20, 21, 23, 22), (16, 17, 21, 20), (19, 18, 22, 23), (18, 16, 20, 22), (17, 19, 23, 21)])
_uv = me_plane_002.uv_layers.new(name='UVMap')
_uv.uv.foreach_set('vector', [-3.766, 0.7331, -4.26, 0.7331, -4.259, 0.7116, -3.765, 0.7116, -4.774, 3.796, -4.774, 3.763, -3.98, 3.763, -3.98, 3.796, 3.489, -0.1474, 3.452, -0.1474, 3.452, -0.1603, 3.489, -0.1603, 3.489, -0.1732, 3.452, -0.1732, 3.452, -0.1862, 3.489, -0.1862, -4.167, -1.908, -4.961, -1.908, -4.961, -1.921, -4.167, -1.921, -4.16, 4.499, -4.954, 4.499, -4.954, 4.487, -4.16, 4.487, -3.966, 0.7567, -4.753, 0.7567, -4.751, 0.7224, -3.964, 0.7224, -4.774, 3.796, -4.774, 3.763, -3.98, 3.763, -3.98, 3.796, 3.489, -0.1474, 3.452, -0.1474, 3.452, -0.1603, 3.489, -0.1603, 3.489, -0.1732, 3.452, -0.1732, 3.452, -0.1862, 3.489, -0.1862, -4.167, -1.908, -4.961, -1.908, -4.961, -1.921, -4.167, -1.921, -4.16, 4.499, -4.954, 4.499, -4.954, 4.487, -4.16, 4.487, -3.966, 0.7567, -4.753, 0.7567, -4.751, 0.7224, -3.964, 0.7224, -4.774, 3.796, -4.774, 3.763, -3.98, 3.763, -3.98, 3.796, 3.489, -0.1474, 3.452, -0.1474, 3.452, -0.1603, 3.489, -0.1603, 3.489, -0.1732, 3.452, -0.1732, 3.452, -0.1862, 3.489, -0.1862, -4.167, -1.908, -4.961, -1.908, -4.961, -1.921, -4.167, -1.921, -4.16, 4.499, -4.954, 4.499, -4.954, 4.487, -4.16, 4.487])
me_plane_002.materials.append(mat_wood)
me_plane_002.materials.append(mat_foundation)
me_plane_002.materials.append(mat_otherwood)
me_plane_002.use_remesh_fix_poles = True
me_plane_002.use_remesh_preserve_attributes = False
me_plane_002.use_mirror_x = True
me_plane_002.update()
me_plane_002.normals_split_custom_set([tuple(v) for v in zip(*[iter([0.0, 0.004786, 1.0, 0.0, 0.004786, 1.0, 0.0, 0.004786, 1.0, 0.0, 0.004786, 1.0, 0.0, -0.004786, -1.0, 0.0, -0.004786, -1.0, 0.0, -0.004786, -1.0, 0.0, -0.004786, -1.0, 1.0, 5.496e-07, 0.0, 1.0, 5.496e-07, 0.0, 1.0, 5.496e-07, 0.0, 1.0, 5.496e-07, 0.0, -1.0, -3.766e-07, 0.0, -1.0, -3.766e-07, 0.0, -1.0, -3.766e-07, 0.0, -1.0, -3.766e-07, 0.0, 0.0, 1.0, -0.004792, 0.0, 1.0, -0.004792, 0.0, 1.0, -0.004792, 0.0, 1.0, -0.004792, 0.0, -1.0, 0.004802, 0.0, -1.0, 0.004802, 0.0, -1.0, 0.004802, 0.0, -1.0, 0.004802, -1.0, 0.004786, 0.0, -1.0, 0.004786, 0.0, -1.0, 0.004786, 0.0, -1.0, 0.004786, 0.0, 1.0, -0.004784, 0.0, 1.0, -0.004784, 0.0, 1.0, -0.004784, 0.0, 1.0, -0.004784, 0.0, 0.0, 0.0, 1.0, 0.0, 0.0, 1.0, 0.0, 0.0, 1.0, 0.0, 0.0, 1.0, -1.158e-06, 0.0, -1.0, -1.158e-06, 0.0, -1.0, -1.158e-06, 0.0, -1.0, -1.158e-06, 0.0, -1.0, 0.004792, 1.0, 0.0, 0.004792, 1.0, 0.0, 0.004792, 1.0, 0.0, 0.004792, 1.0, 0.0, -0.004799, -1.0, 0.0, -0.004799, -1.0, 0.0, -0.004799, -1.0, 0.0, -0.004799, -1.0, 0.0, -1.0, -0.003941, 0.0, -1.0, -0.003941, 0.0, -1.0, -0.003941, 0.0, -1.0, -0.003941, 0.0, 1.0, 0.003942, 0.0, 1.0, 0.003942, 0.0, 1.0, 0.003942, 0.0, 1.0, 0.003942, 0.0, 0.0, 0.0, 1.0, 0.0, 0.0, 1.0, 0.0, 0.0, 1.0, 0.0, 0.0, 1.0, 0.0, 0.0, -1.0, 0.0, 0.0, -1.0, 0.0, 0.0, -1.0, 0.0, 0.0, -1.0, -0.003935, 1.0, 0.0, -0.003935, 1.0, 0.0, -0.003935, 1.0, 0.0, -0.003935, 1.0, 0.0, 0.003928, -1.0, 0.0, 0.003928, -1.0, 0.0, 0.003928, -1.0, 0.0, 0.003928, -1.0, 0.0])] * 3)])
me_cube = bpy.data.meshes.new('Cube')
me_cube.from_pydata([(-0.9, -1.188, -9.313e-10), (2.75, -1.188, -9.313e-10), (-1.0, 0.0, -9.313e-10), (2.9, 0.0, -9.313e-10), (-1.0, -0.95, -9.313e-10), (2.9, -0.95, -9.313e-10), (-0.9, -0.9625, -9.313e-10), (2.75, -0.9625, -9.313e-10), (2.394, -1.088, 1.615), (2.395, 0.0, 1.715), (2.521, 0.0, 1.613), (2.394, -0.95, 1.715), (2.521, -0.95, 1.613), (2.394, -0.9625, 1.615), (-0.6299, -1.088, 1.815), (-0.9, -1.103, 1.544), (-1.0, 0.0, 1.644), (-0.7299, 0.0, 1.915), (-1.0, -0.95, 1.644), (-0.7291, -0.95, 1.915), (-0.9, -0.9625, 1.544), (-0.6291, -0.9625, 1.815), (-0.9, 1.188, -9.313e-10), (2.75, 1.188, -9.313e-10), (-1.0, 0.95, -9.313e-10), (2.9, 0.95, -9.313e-10), (-0.9, 0.9625, -9.313e-10), (2.75, 0.9625, -9.313e-10), (2.394, 1.088, 1.615), (2.394, 0.95, 1.715), (2.521, 0.95, 1.613), (2.394, 0.9625, 1.615), (-0.6299, 1.088, 1.815), (-0.9, 1.103, 1.544), (-1.0, 0.95, 1.644), (-0.7291, 0.95, 1.915), (-0.9, 0.9625, 1.544), (-0.6291, 0.9625, 1.815)], [], [(4, 18, 16, 2), (6, 7, 1, 0), (11, 19, 21, 13), (9, 17, 19, 11), (3, 10, 12, 5), (2, 3, 5, 4), (6, 20, 18, 4), (13, 21, 14, 8), (4, 5, 7, 6), (11, 13, 12), (5, 12, 13, 7), (9, 11, 12, 10), (1, 8, 14, 15, 0), (7, 13, 8, 1), (19, 17, 16, 18), (21, 19, 18, 20), (14, 21, 20, 15), (0, 15, 20, 6), (24, 2, 16, 34), (26, 22, 23, 27), (29, 31, 37, 35), (9, 29, 35, 17), (3, 25, 30, 10), (2, 24, 25, 3), (26, 24, 34, 36), (31, 28, 32, 37), (24, 26, 27, 25), (29, 30, 31), (25, 27, 31, 30), (9, 10, 30, 29), (23, 22, 33, 32, 28), (27, 23, 28, 31), (35, 34, 16, 17), (37, 36, 34, 35), (32, 33, 36, 37), (22, 26, 36, 33)])
_uv = me_cube.uv_layers.new(name='UVMap')
_uv.uv.foreach_set('vector', [0.375, 0.0625, 0.5894, 0.0625, 0.5895, 0.125, 0.375, 0.125, 0.125, 0.7188, 0.375, 0.7188, 0.375, 0.75, 0.125, 0.75, 0.6326, 0.6875, 0.8557, 0.6875, 0.8551, 0.7188, 0.6331, 0.7188, 0.6325, 0.625, 0.8557, 0.625, 0.8557, 0.6875, 0.6326, 0.6875, 0.375, 0.625, 0.6117, 0.625, 0.6116, 0.6875, 0.375, 0.6875, 0.125, 0.625, 0.375, 0.625, 0.375, 0.6875, 0.125, 0.6875, 0.375, 0.03125, 0.5874, 0.03125, 0.5894, 0.0625, 0.375, 0.0625, 0.6331, 0.7188, 0.8551, 0.7188, 0.8552, 0.75, 0.633, 0.75, 0.125, 0.6875, 0.375, 0.6875, 0.375, 0.7188, 0.125, 0.7188, 0.6326, 0.6875, 0.6331, 0.7188, 0.6116, 0.6875, 0.375, 0.6875, 0.6116, 0.6875, 0.6331, 0.7188, 0.375, 0.7188, 0.6325, 0.625, 0.6326, 0.6875, 0.6116, 0.6875, 0.6117, 0.625, 0.375, 0.75, 0.625, 0.758, 0.625, 0.9802, 0.5875, 1.0, 0.375, 1.0, 0.375, 0.7188, 0.6331, 0.7188, 0.633, 0.75, 0.375, 0.75, 0.8557, 0.6875, 0.8557, 0.625, 0.875, 0.625, 0.875, 0.6875, 0.8551, 0.7188, 0.8557, 0.6875, 0.875, 0.7188, 0.875, 0.7188, 0.8552, 0.75, 0.8551, 0.7188, 0.875, 0.7188, 0.875, 0.75, 0.375, 0.0, 0.5875, 0.0, 0.5874, 0.03125, 0.375, 0.03125, 0.375, 0.0625, 0.375, 0.125, 0.5895, 0.125, 0.5894, 0.0625, 0.125, 0.7188, 0.125, 0.75, 0.375, 0.75, 0.375, 0.7188, 0.6326, 0.6875, 0.6331, 0.7188, 0.8551, 0.7188, 0.8557, 0.6875, 0.6325, 0.625, 0.6326, 0.6875, 0.8557, 0.6875, 0.8557, 0.625, 0.375, 0.625, 0.375, 0.6875, 0.6116, 0.6875, 0.6117, 0.625, 0.125, 0.625, 0.125, 0.6875, 0.375, 0.6875, 0.375, 0.625, 0.375, 0.03125, 0.375, 0.0625, 0.5894, 0.0625, 0.5874, 0.03125, 0.6331, 0.7188, 0.633, 0.75, 0.8552, 0.75, 0.8551, 0.7188, 0.125, 0.6875, 0.125, 0.7188, 0.375, 0.7188, 0.375, 0.6875, 0.6326, 0.6875, 0.6116, 0.6875, 0.6331, 0.7188, 0.375, 0.6875, 0.375, 0.7188, 0.6331, 0.7188, 0.6116, 0.6875, 0.6325, 0.625, 0.6117, 0.625, 0.6116, 0.6875, 0.6326, 0.6875, 0.375, 0.75, 0.375, 1.0, 0.5875, 1.0, 0.625, 0.9802, 0.625, 0.758, 0.375, 0.7188, 0.375, 0.75, 0.633, 0.75, 0.6331, 0.7188, 0.8557, 0.6875, 0.875, 0.6875, 0.875, 0.625, 0.8557, 0.625, 0.8551, 0.7188, 0.875, 0.7188, 0.875, 0.7188, 0.8557, 0.6875, 0.8552, 0.75, 0.875, 0.75, 0.875, 0.7188, 0.8551, 0.7188, 0.375, 0.0, 0.375, 0.03125, 0.5874, 0.03125, 0.5875, 0.0])
me_cube.use_mirror_y = True
me_cube.update()
me_cube_001 = bpy.data.meshes.new('Cube.001')
me_cube_001.from_pydata([(-1.0, 0.0, -9.313e-10), (2.9, 0.0, -9.313e-10), (-1.0, -0.75, -9.313e-10), (2.9, -0.75, -9.313e-10), (-0.9, -0.8625, -9.313e-10), (2.75, -0.8625, -9.313e-10), (2.395, 0.0, 1.715), (2.521, 0.0, 1.613), (2.394, -0.75, 1.715), (2.521, -0.75, 1.613), (2.301, -0.8625, 1.621), (-1.0, 0.0, 1.644), (-0.7299, 0.0, 1.915), (-1.0, -0.75, 1.644), (-0.7291, -0.75, 1.915), (-0.9, -0.8625, 1.544), (-0.6291, -0.8625, 1.815), (-1.0, 0.75, -9.313e-10), (2.9, 0.75, -9.313e-10), (-0.9, 0.8625, -9.313e-10), (2.75, 0.8625, -9.313e-10), (2.394, 0.75, 1.715), (2.521, 0.75, 1.613), (2.301, 0.8625, 1.621), (-1.0, 0.75, 1.644), (-0.7291, 0.75, 1.915), (-0.9, 0.8625, 1.544), (-0.6291, 0.8625, 1.815), (2.652, 0.0, 1.484), (2.652, -0.75, 1.484), (2.652, 0.75, 1.484), (3.089, 0.0, -9.313e-10), (3.089, -0.75, -9.313e-10), (3.089, 0.75, -9.313e-10), (2.439, -0.8625, 1.523)], [], [(2, 13, 11, 0), (8, 14, 16, 10), (6, 12, 14, 8), (0, 1, 3, 2), (4, 15, 13, 2), (2, 3, 5, 4), (6, 8, 9, 7), (14, 12, 11, 13), (16, 14, 13, 15), (15, 4, 5, 34), (17, 0, 11, 24), (21, 23, 27, 25), (6, 21, 25, 12), (18, 22, 30, 33), (0, 17, 18, 1), (19, 17, 24, 26), (17, 19, 20, 18), (21, 22, 23), (18, 20, 23, 22), (6, 7, 22, 21), (25, 24, 11, 12), (27, 26, 24, 25), (26, 27, 23, 20, 19), (1, 18, 33, 31), (31, 33, 30, 28), (7, 9, 29, 28), (22, 7, 28, 30), (3, 1, 31, 32), (32, 31, 28, 29), (3, 9, 34, 5), (16, 15, 34, 10), (3, 32, 29, 9), (9, 8, 10, 34)])
_uv = me_cube_001.uv_layers.new(name='UVMap')
_uv.uv.foreach_set('vector', [0.375, 0.0625, 0.5894, 0.0625, 0.5895, 0.125, 0.375, 0.125, 0.6326, 0.6875, 0.8557, 0.6875, 0.8551, 0.7188, 0.6398, 0.7187, 0.6325, 0.625, 0.8557, 0.625, 0.8557, 0.6875, 0.6326, 0.6875, 0.125, 0.625, 0.375, 0.625, 0.375, 0.6875, 0.125, 0.6875, 0.375, 0.03125, 0.5874, 0.03125, 0.5894, 0.0625, 0.375, 0.0625, 0.125, 0.6875, 0.375, 0.6875, 0.375, 0.7188, 0.125, 0.7188, 0.6325, 0.625, 0.6326, 0.6875, 0.6116, 0.6875, 0.6117, 0.625, 0.8557, 0.6875, 0.8557, 0.625, 0.875, 0.625, 0.875, 0.6875, 0.8551, 0.7188, 0.8557, 0.6875, 0.875, 0.7188, 0.875, 0.7188, 0.5874, 0.03125, 0.125, 0.7188, 0.375, 0.7188, 0.6185, 0.7188, 0.375, 0.0625, 0.375, 0.125, 0.5895, 0.125, 0.5894, 0.0625, 0.6326, 0.6875, 0.6398, 0.7188, 0.8551, 0.7188, 0.8557, 0.6875, 0.6325, 0.625, 0.6326, 0.6875, 0.8557, 0.6875, 0.8557, 0.625, 0.375, 0.6875, 0.6116, 0.6875, 0.5927, 0.6875, 0.375, 0.6875, 0.125, 0.625, 0.125, 0.6875, 0.375, 0.6875, 0.375, 0.625, 0.375, 0.03125, 0.375, 0.0625, 0.5894, 0.0625, 0.5874, 0.03125, 0.125, 0.6875, 0.125, 0.7188, 0.375, 0.7188, 0.375, 0.6875, 0.6326, 0.6875, 0.6116, 0.6875, 0.6398, 0.7188, 0.375, 0.6875, 0.375, 0.7188, 0.6398, 0.7188, 0.6116, 0.6875, 0.6325, 0.625, 0.6117, 0.625, 0.6116, 0.6875, 0.6326, 0.6875, 0.8557, 0.6875, 0.875, 0.6875, 0.875, 0.625, 0.8557, 0.625, 0.8551, 0.7188, 0.875, 0.7188, 0.875, 0.7188, 0.8557, 0.6875, 0.875, 0.7188, 0.8551, 0.7188, 0.6398, 0.7188, 0.375, 0.7188, 0.375, 0.03125, 0.375, 0.625, 0.375, 0.6875, 0.375, 0.6875, 0.375, 0.625, 0.375, 0.625, 0.375, 0.6875, 0.5927, 0.6875, 0.5927, 0.625, 0.6117, 0.625, 0.6116, 0.6875, 0.5927, 0.6875, 0.5927, 0.625, 0.6116, 0.6875, 0.6117, 0.625, 0.5927, 0.625, 0.5927, 0.6875, 0.375, 0.6875, 0.375, 0.625, 0.375, 0.625, 0.375, 0.6875, 0.375, 0.6875, 0.375, 0.625, 0.5927, 0.625, 0.5927, 0.6875, 0.375, 0.6875, 0.6116, 0.6875, 0.6185, 0.7188, 0.375, 0.7188, 0.8551, 0.7188, 0.5874, 0.03125, 0.6185, 0.7188, 0.6398, 0.7187, 0.375, 0.6875, 0.375, 0.6875, 0.5927, 0.6875, 0.6116, 0.6875, 0.6116, 0.6875, 0.6326, 0.6875, 0.6398, 0.7187, 0.6185, 0.7188])
me_cube_001.use_mirror_y = True
me_cube_001.update()

# ---- objects
ob_cube_007 = bpy.data.objects.new('Cube.007', me_cube_014)
ob_cube = bpy.data.objects.new('Cube', me_cube_006)
ob_cylinder_001 = bpy.data.objects.new('Cylinder.001', me_cylinder_004)
ob_structure_001 = bpy.data.objects.new('Structure.001', me_plane_002)
ob_cube_001 = bpy.data.objects.new('Cube.001', me_cube)
ob_cube_002 = bpy.data.objects.new('Cube.002', me_cube_001)

# ---- transforms, parenting, visibility, modifiers, constraints
ob_cube_007.location = (-1.526, -2.467, 3.957)
ob_cube_007.lineart.crease_threshold = 0.0
ob_cube_007.use_mesh_mirror_x = True
_m = ob_cube_007.modifiers.new('Bevel', 'BEVEL')
_m.width = 0.05
_m.width_pct = 0.05
_m = ob_cube_007.modifiers.new('WeightedNormal', 'WEIGHTED_NORMAL')
ob_cube.location = (-5.145, -6.883, 1.0)
ob_cube.scale = (0.4413, 1.0, 1.0)
ob_cube.lineart.crease_threshold = 0.0
ob_cube.use_mesh_mirror_x = True
_m = ob_cube.modifiers.new('Bevel', 'BEVEL')
_m.width = 0.02
_m.width_pct = 0.02
_m = ob_cube.modifiers.new('WeightedNormal', 'WEIGHTED_NORMAL')
ob_cylinder_001.location = (-5.225, -6.883, 3.729)
ob_cylinder_001.rotation_euler = (0.0, 0.3927, 0.0)
ob_cylinder_001.lineart.crease_threshold = 0.0
ob_cylinder_001.use_mesh_mirror_x = True
ob_structure_001.location = (-2.44, -8.562, -0.3204)
ob_structure_001.rotation_euler = (0.0, 0.0, 1.571)
ob_structure_001.lineart.crease_threshold = 0.0
ob_structure_001.use_mesh_mirror_x = True
ob_cube_001.location = (-5.145, -6.883, 0.0)
ob_cube_001.use_mesh_mirror_y = True
ob_cube_002.location = (-5.145, -6.883, 0.0)
ob_cube_002.use_mesh_mirror_y = True

# ---- collection membership
col_collection.objects.link(ob_cube_007)
col_collection.objects.link(ob_cube)
col_collection.objects.link(ob_cylinder_001)
col_collection.objects.link(ob_structure_001)
col_collection.objects.link(ob_cube_001)
col_collection.objects.link(ob_cube_002)

# ---- scene / render settings (as saved in the file)
scene.frame_start = 1; scene.frame_end = 250; scene.frame_set(1)
scene.render.engine = 'BLENDER_EEVEE_NEXT'
scene.cycles.samples = 128
scene.cycles.sampling_pattern = 'TABULATED_SOBOL'
scene.cycles.use_adaptive_sampling = False
scene.cycles.use_light_tree = False
scene.view_settings.view_transform = 'Filmic'
bpy.context.view_layer.update()

# ---- added for rendering (the .blend has no active camera and no usable light): camera, sun
cam_auto = bpy.data.cameras.new('AutoCamera')
cam_auto.lens = 50.0
cam_auto.sensor_width = 36.0
cam_auto.clip_end = 1000.0
ob_auto_camera = bpy.data.objects.new('AutoCamera', cam_auto)
scene.collection.objects.link(ob_auto_camera)
ob_auto_camera.location = (13.7147, -25.2055, 18.2619)
ob_auto_camera.rotation_euler = (1.09748, -7.21219e-08, 0.694738)
scene.camera = ob_auto_camera
light_auto_sun = bpy.data.lights.new('AutoSun', 'SUN')
light_auto_sun.energy = 3.0
light_auto_sun.angle = 0.0523599
ob_auto_sun = bpy.data.objects.new('AutoSun', light_auto_sun)
scene.collection.objects.link(ob_auto_sun)
ob_auto_sun.rotation_euler = (0.872665, 0.174533, 0.523599)
bpy.context.view_layer.update()
